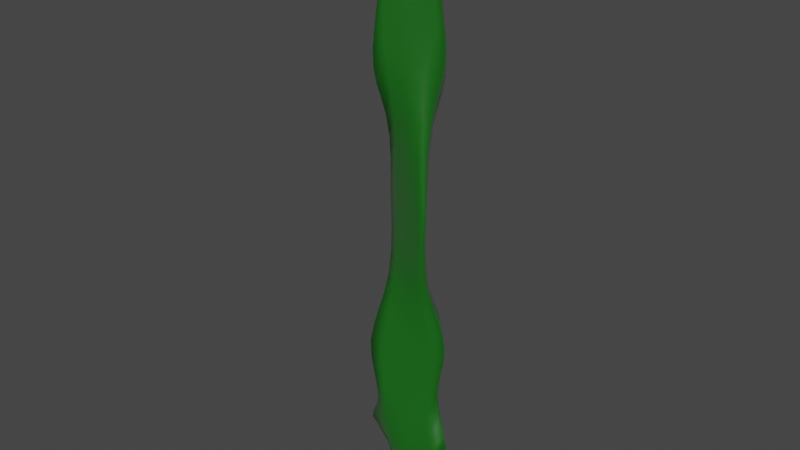 # Source: seaweed_BAKE2.blend  (saved by Blender 3.0.42; exported with 4.5.12 LTS)
import bpy
from mathutils import Matrix  # noqa: F401  (used for matrix-valued properties, if any)

bpy.ops.wm.read_factory_settings(use_empty=True)
scene = bpy.context.scene
scene.name = 'Scene'

# ---- collections
col_collection = bpy.data.collections.new('Collection'); scene.collection.children.link(col_collection)

# ---- materials (node trees are filled in below, after node groups)
mat_seaweed = bpy.data.materials.new('Seaweed')
mat_seaweed.use_transparent_shadow = False

# ---- material node trees
mat_seaweed.use_nodes = True; mat_seaweed.node_tree.nodes.clear()
_N = mat_seaweed.node_tree.nodes; _L = mat_seaweed.node_tree.links
n0 = _N.new('ShaderNodeBsdfPrincipled'); n0.name = 'Principled BSDF'; n0.location = (10, 300)
n0.distribution = 'GGX'
n0.subsurface_method = 'RANDOM_WALK_SKIN'
n0.inputs[0].default_value = (0.0, 0.09463, 0.0001472, 1.0)
n0.inputs[3].default_value = 1.45
n0.inputs[27].default_value = (0.0, 0.0, 0.0, 1.0)
n0.inputs[28].default_value = 1.0
n1 = _N.new('ShaderNodeOutputMaterial'); n1.name = 'Material Output'; n1.location = (300, 300)
_L.new(n0.outputs[0], n1.inputs[0])
n1.is_active_output = True

# ---- world
world_world = bpy.data.worlds.new('World'); scene.world = world_world
world_world.use_nodes = True; world_world.node_tree.nodes.clear()
_N = world_world.node_tree.nodes; _L = world_world.node_tree.links
n0 = _N.new('ShaderNodeOutputWorld'); n0.name = 'World Output'; n0.location = (462, 300)
n1 = _N.new('ShaderNodeBackground'); n1.name = 'Background'; n1.location = (10, 300)
n1.inputs[0].default_value = (0.05088, 0.05088, 0.05088, 1.0)
n1.inputs[1].default_value = 4.0
n2 = _N.new('ShaderNodeMixShader'); n2.name = 'Mix Shader'; n2.location = (242, 260)
n3 = _N.new('ShaderNodeBackground'); n3.name = 'Background.001'; n3.location = (10, 183)
n3.inputs[0].default_value = (0.05088, 0.05088, 0.05088, 1.0)
n4 = _N.new('ShaderNodeLightPath'); n4.name = 'Light Path'; n4.location = (13, 63)
_L.new(n1.outputs[0], n2.inputs[1])
_L.new(n2.outputs[0], n0.inputs[0])
_L.new(n3.outputs[0], n2.inputs[2])
_L.new(n4.outputs[0], n2.inputs[0])
n0.is_active_output = True
world_world.color = (0.05088, 0.05088, 0.05088)
world_world.use_sun_shadow = False
world_world.sun_shadow_jitter_overblur = 0.0

# ---- meshes
me_seaweed = bpy.data.meshes.new('Seaweed')
me_seaweed.from_pydata([(-0.1305, -0.05681, -0.05752), (0.1338, 0.05328, -0.05049), (-0.1599, -0.0713, 0.2574), (0.1599, 0.0734, 0.271), (-0.05026, -0.02802, 2.243), (0.05483, 0.005733, 2.235), (0.1151, -0.01079, 0.5966), (0.1516, -0.06715, 0.966), (0.1136, 0.003965, 1.384), (0.1237, 0.08446, 1.697), (-0.1253, -0.07384, 1.67), (-0.1116, -0.01263, 1.378), (-0.1567, 0.07103, 0.9662), (-0.1118, 0.001223, 0.5932), (-0.1763, -0.01087, -0.2662), (0.2061, 0.007721, -0.2662), (-0.1532, -0.07547, 0.1741), (-0.1384, -0.07316, 0.09417), (-0.1282, -0.06768, 0.01433), (-0.08531, -0.05152, -0.1943), (0.01047, -0.02263, -0.3193), (0.09251, 0.02642, -0.1823), (0.1293, 0.06515, 0.02289), (0.1384, 0.07308, 0.1039), (0.1533, 0.07662, 0.1865), (0.1005, 0.04102, 0.2155), (0.004837, -0.01875, 0.09652), (-0.1016, -0.05379, 0.2), (0.03067, -0.01153, 2.368), (0.004687, -0.01735, 2.395), (-0.0222, -0.02086, 2.363), (0.115, 0.07616, 1.797), (0.1028, 0.05934, 1.931), (0.08406, 0.03412, 2.109), (-0.1172, -0.0263, 0.5034), (-0.1326, -0.04408, 0.4274), (-0.1487, -0.05928, 0.3436), (0.1484, 0.06197, 0.3561), (0.1301, 0.04469, 0.4396), (0.118, 0.02081, 0.5121), (0.1208, -0.03727, 0.6957), (0.1309, -0.05234, 0.7896), (0.1433, -0.06279, 0.8777), (0.1439, -0.06013, 1.054), (0.1319, -0.04683, 1.149), (0.1218, -0.02788, 1.265), (0.108, 0.03988, 1.464), (0.1145, 0.06576, 1.535), (0.1222, 0.08072, 1.611), (-0.08394, -0.04672, 2.099), (-0.1032, -0.05957, 1.916), (-0.1179, -0.06801, 1.771), (-0.1241, -0.07116, 1.585), (-0.1161, -0.06153, 1.517), (-0.1105, -0.0437, 1.459), (-0.1209, 0.02241, 1.266), (-0.1377, 0.04903, 1.157), (-0.1503, 0.06446, 1.056), (-0.1507, 0.06764, 0.8785), (-0.1381, 0.05557, 0.7889), (-0.1226, 0.0323, 0.6911), (0.07918, -0.01708, 0.5697), (0.004837, -0.01778, 0.5553), (-0.07221, -0.009202, 0.5678), (0.1008, -0.05271, 0.9877), (0.004837, -0.01778, 1.02), (-0.1061, 0.04088, 0.993), (0.07358, -0.006774, 1.454), (0.004237, -0.01608, 1.487), (-0.06774, -0.01728, 1.45), (0.08307, 0.05241, 1.823), (0.002436, -0.01098, 1.96), (-0.08315, -0.05807, 1.808), (-0.1096, -0.009956, -0.3421), (0.03724, -0.0236, -0.6399), (0.1396, -0.001227, -0.3435), (-0.1536, -0.04276, -0.1201), (-0.185, -0.03066, -0.1793), (-0.1995, -0.01967, -0.2287), (0.2238, 0.01654, -0.2286), (0.2028, 0.02764, -0.1789), (0.1646, 0.04005, -0.1186), (-0.08473, -0.05861, -0.1072), (0.007214, -0.02175, -0.223), (0.08798, 0.03502, -0.09282), (-0.09093, -0.06011, -0.002314), (0.005541, -0.02069, -0.1208), (0.0917, 0.04089, 0.0141), (-0.09837, -0.05783, 0.1034), (0.004925, -0.01963, -0.01386), (0.09718, 0.043, 0.1202), (-0.07861, -0.0548, 1.932), (0.00264, -0.01156, 2.075), (0.07768, 0.04569, 1.935), (-0.0676, -0.04731, 2.08), (0.003161, -0.01303, 2.186), (0.06964, 0.03121, 2.084), (-0.04626, -0.03582, 2.231), (0.003877, -0.01506, 2.292), (0.05049, 0.01104, 2.238), (-0.0957, -0.04885, 0.2853), (0.004837, -0.01819, 0.2092), (0.09711, 0.03424, 0.298), (-0.08593, -0.04103, 0.3692), (0.004837, -0.0179, 0.3237), (0.08687, 0.02185, 0.3779), (-0.07789, -0.02788, 0.462), (0.004837, -0.01779, 0.4392), (0.08277, 0.003786, 0.4668), (-0.07569, 0.01113, 0.6802), (0.004837, -0.01778, 0.6714), (0.08319, -0.03515, 0.6806), (-0.08821, 0.02763, 0.7882), (0.004837, -0.01778, 0.7876), (0.09167, -0.0467, 0.7885), (-0.1009, 0.03807, 0.8923), (0.004837, -0.01778, 0.9038), (0.09892, -0.05191, 0.8895), (-0.1011, 0.03574, 1.095), (0.004827, -0.01775, 1.136), (0.09629, -0.05013, 1.092), (-0.08846, 0.02369, 1.204), (0.004762, -0.01756, 1.253), (0.08866, -0.04281, 1.207), (-0.07381, 0.005123, 1.329), (0.004584, -0.01706, 1.37), (0.08047, -0.02843, 1.332), (-0.06688, -0.03718, 1.551), (0.003702, -0.01457, 1.606), (0.0703, 0.01752, 1.555), (-0.07608, -0.05041, 1.634), (0.003111, -0.01289, 1.725), (0.07566, 0.03733, 1.638), (-0.08296, -0.05687, 1.714), (0.002633, -0.01154, 1.843), (0.08182, 0.0493, 1.725), (0.1109, 0.01758, -0.2328), (0.01564, -0.02319, -0.4087), (-0.09751, -0.03885, -0.2426), (0.1236, 0.0104, -0.2596), (0.02221, -0.02348, -0.4911), (-0.1058, -0.02583, -0.2658), (0.1348, 0.004479, -0.2944), (0.02955, -0.02358, -0.5672), (-0.1112, -0.01651, -0.2968), (-0.1261, -0.01259, -0.04443), (0.103, 0.107, -0.05025), (-0.1429, -0.0264, 0.2669), (0.1169, 0.1202, 0.2798), (-0.06426, 0.04694, 2.131), (0.02581, 0.08038, 2.131), (0.08473, 0.05, 0.5715), (0.1239, -0.02705, 0.935), (0.08008, 0.06801, 1.344), (0.09308, 0.1369, 1.629), (-0.1261, -0.03301, 1.618), (-0.1146, 0.04967, 1.336), (-0.1402, 0.1186, 0.9305), (-0.1192, 0.06357, 0.5674), (-0.1573, 0.03485, -0.2219), (0.1526, 0.0536, -0.2219), (-0.1403, -0.03116, 0.1873), (-0.1324, -0.0307, 0.1024), (-0.1249, -0.0247, 0.01712), (-0.09096, 0.01427, -0.1776), (-0.01609, 0.06177, -0.2794), (0.06494, 0.09687, -0.1825), (0.09866, 0.119, 0.02533), (0.1044, 0.1235, 0.1149), (0.1133, 0.1239, 0.2), (0.07244, 0.1073, 0.1984), (-0.02063, 0.06565, 0.1092), (-0.1024, 0.004968, 0.1968), (0.001293, 0.07154, 2.236), (-0.02075, 0.06704, 2.258), (-0.04176, 0.06192, 2.231), (0.08755, 0.1322, 1.733), (0.07482, 0.1228, 1.872), (0.05443, 0.1059, 2.034), (-0.1179, 0.02844, 0.4823), (-0.1273, 0.001989, 0.4154), (-0.1381, -0.01526, 0.3438), (0.1114, 0.1115, 0.3547), (0.1026, 0.1001, 0.4201), (0.08905, 0.08117, 0.4867), (0.09758, 0.01564, 0.6654), (0.1109, -0.01104, 0.7615), (0.1168, -0.02431, 0.8505), (0.1215, -0.02017, 1.024), (0.1107, -0.002765, 1.124), (0.09187, 0.02767, 1.228), (0.08132, 0.104, 1.426), (0.08389, 0.1246, 1.485), (0.08992, 0.1345, 1.55), (-0.08562, 0.01963, 2.003), (-0.1091, -0.006707, 1.858), (-0.1215, -0.02507, 1.725), (-0.1207, -0.02981, 1.539), (-0.118, -0.01493, 1.474), (-0.1114, 0.01217, 1.405), (-0.1216, 0.08384, 1.226), (-0.1296, 0.1035, 1.113), (-0.1361, 0.1138, 1.016), (-0.1374, 0.1164, 0.848), (-0.1296, 0.1089, 0.7628), (-0.1223, 0.09302, 0.6681), (0.04478, 0.05934, 0.5489), (-0.02063, 0.06662, 0.538), (-0.08324, 0.06752, 0.5468), (0.07236, 0.006831, 0.9561), (-0.02063, 0.06662, 0.9723), (-0.1031, 0.1073, 0.9518), (0.04105, 0.07073, 1.39), (-0.02111, 0.06832, 1.409), (-0.07979, 0.05987, 1.386), (0.05361, 0.1223, 1.748), (-0.02256, 0.07342, 1.851), (-0.09092, 0.005811, 1.744), (-0.1155, 0.04503, -0.3547), (0.005478, 0.0608, -0.5791), (0.1112, 0.0552, -0.359), (-0.1418, 0.0021, -0.08971), (-0.1625, 0.01503, -0.1406), (-0.1741, 0.02602, -0.1868), (0.1669, 0.06223, -0.1867), (0.15, 0.07338, -0.1402), (0.124, 0.08843, -0.0927), (-0.08855, 0.006708, -0.0903), (-0.01871, 0.06265, -0.1894), (0.05941, 0.1054, -0.09435), (-0.09374, 0.002215, 0.00691), (-0.02006, 0.06371, -0.09387), (0.06319, 0.1095, 0.006203), (-0.1006, 0.001466, 0.1032), (-0.02056, 0.06477, 0.006055), (0.06958, 0.1098, 0.1063), (-0.08617, 0.01242, 1.85), (-0.0224, 0.07284, 1.959), (0.04895, 0.1178, 1.862), (-0.07542, 0.02595, 1.976), (-0.02198, 0.07136, 2.062), (0.0371, 0.1071, 1.993), (-0.05919, 0.04343, 2.114), (-0.0214, 0.06934, 2.161), (0.021, 0.09127, 2.124), (-0.09699, 0.01321, 0.2787), (-0.02063, 0.06621, 0.2146), (0.06686, 0.1025, 0.2804), (-0.0922, 0.02695, 0.3582), (-0.02063, 0.0665, 0.3215), (0.05853, 0.0936, 0.3612), (-0.08715, 0.04598, 0.4464), (-0.02063, 0.0666, 0.4295), (0.05019, 0.07907, 0.4494), (-0.0864, 0.08655, 0.6538), (-0.02063, 0.06662, 0.6465), (0.04819, 0.03827, 0.6551), (-0.09375, 0.09948, 0.7582), (-0.02063, 0.06662, 0.7551), (0.05927, 0.02107, 0.758), (-0.1006, 0.106, 0.8565), (-0.02063, 0.06662, 0.8637), (0.06909, 0.009918, 0.8583), (-0.09971, 0.1042, 1.051), (-0.02063, 0.06665, 1.081), (0.0696, 0.01252, 1.053), (-0.09314, 0.09584, 1.159), (-0.02069, 0.06683, 1.19), (0.05892, 0.02556, 1.158), (-0.08574, 0.08085, 1.274), (-0.02083, 0.06734, 1.299), (0.04756, 0.04586, 1.275), (-0.07749, 0.03739, 1.48), (-0.02154, 0.06983, 1.52), (0.04086, 0.09406, 1.489), (-0.08081, 0.01934, 1.558), (-0.02202, 0.0715, 1.631), (0.04372, 0.1109, 1.574), (-0.08675, 0.008432, 1.647), (-0.0224, 0.07286, 1.742), (0.05122, 0.12, 1.656), (0.07924, 0.08446, -0.2411), (-0.01193, 0.06121, -0.363), (-0.09851, 0.02326, -0.2356), (0.09738, 0.07189, -0.2758), (-0.006629, 0.06092, -0.44), (-0.1125, 0.03155, -0.2707), (0.1046, 0.06233, -0.3118), (-0.0007169, 0.06081, -0.5111), (-0.1157, 0.03856, -0.3073)], [], [(82, 83, 86, 85), (83, 84, 87, 86), (85, 86, 89, 88), (86, 87, 90, 89), (0, 19, 82, 18), (19, 20, 83, 82), (20, 21, 84, 83), (21, 1, 22, 84), (84, 22, 23, 87), (87, 23, 24, 90), (90, 24, 3, 25), (89, 90, 25, 26), (88, 89, 26, 27), (16, 88, 27, 2), (17, 85, 88, 16), (18, 82, 85, 17), (91, 92, 95, 94), (92, 93, 96, 95), (94, 95, 98, 97), (95, 96, 99, 98), (10, 72, 91, 51), (72, 71, 92, 91), (71, 70, 93, 92), (70, 9, 31, 93), (93, 31, 32, 96), (96, 32, 33, 99), (99, 33, 5, 28), (98, 99, 28, 29), (97, 98, 29, 30), (49, 97, 30, 4), (50, 94, 97, 49), (51, 91, 94, 50), (100, 101, 104, 103), (101, 102, 105, 104), (103, 104, 107, 106), (104, 105, 108, 107), (2, 27, 100, 36), (27, 26, 101, 100), (26, 25, 102, 101), (25, 3, 37, 102), (102, 37, 38, 105), (105, 38, 39, 108), (108, 39, 6, 61), (107, 108, 61, 62), (106, 107, 62, 63), (34, 106, 63, 13), (35, 103, 106, 34), (36, 100, 103, 35), (109, 110, 113, 112), (110, 111, 114, 113), (112, 113, 116, 115), (113, 114, 117, 116), (13, 63, 109, 60), (63, 62, 110, 109), (62, 61, 111, 110), (61, 6, 40, 111), (111, 40, 41, 114), (114, 41, 42, 117), (117, 42, 7, 64), (116, 117, 64, 65), (115, 116, 65, 66), (58, 115, 66, 12), (59, 112, 115, 58), (60, 109, 112, 59), (118, 119, 122, 121), (119, 120, 123, 122), (121, 122, 125, 124), (122, 123, 126, 125), (12, 66, 118, 57), (66, 65, 119, 118), (65, 64, 120, 119), (64, 7, 43, 120), (120, 43, 44, 123), (123, 44, 45, 126), (126, 45, 8, 67), (125, 126, 67, 68), (124, 125, 68, 69), (55, 124, 69, 11), (56, 121, 124, 55), (57, 118, 121, 56), (127, 128, 131, 130), (128, 129, 132, 131), (130, 131, 134, 133), (131, 132, 135, 134), (11, 69, 127, 54), (69, 68, 128, 127), (68, 67, 129, 128), (67, 8, 46, 129), (129, 46, 47, 132), (132, 47, 48, 135), (135, 48, 9, 70), (134, 135, 70, 71), (133, 134, 71, 72), (52, 133, 72, 10), (53, 130, 133, 52), (54, 127, 130, 53), (136, 137, 140, 139), (137, 138, 141, 140), (139, 140, 143, 142), (140, 141, 144, 143), (1, 21, 136, 81), (21, 20, 137, 136), (20, 19, 138, 137), (19, 0, 76, 138), (138, 76, 77, 141), (141, 77, 78, 144), (144, 78, 14, 73), (143, 144, 73, 74), (142, 143, 74, 75), (79, 142, 75, 15), (80, 139, 142, 79), (81, 136, 139, 80), (227, 230, 231, 228), (228, 231, 232, 229), (230, 233, 234, 231), (231, 234, 235, 232), (145, 163, 227, 164), (164, 227, 228, 165), (165, 228, 229, 166), (166, 229, 167, 146), (229, 232, 168, 167), (232, 235, 169, 168), (235, 170, 148, 169), (234, 171, 170, 235), (233, 172, 171, 234), (161, 147, 172, 233), (162, 161, 233, 230), (163, 162, 230, 227), (236, 239, 240, 237), (237, 240, 241, 238), (239, 242, 243, 240), (240, 243, 244, 241), (155, 196, 236, 217), (217, 236, 237, 216), (216, 237, 238, 215), (215, 238, 176, 154), (238, 241, 177, 176), (241, 244, 178, 177), (244, 173, 150, 178), (243, 174, 173, 244), (242, 175, 174, 243), (194, 149, 175, 242), (195, 194, 242, 239), (196, 195, 239, 236), (245, 248, 249, 246), (246, 249, 250, 247), (248, 251, 252, 249), (249, 252, 253, 250), (147, 181, 245, 172), (172, 245, 246, 171), (171, 246, 247, 170), (170, 247, 182, 148), (247, 250, 183, 182), (250, 253, 184, 183), (253, 206, 151, 184), (252, 207, 206, 253), (251, 208, 207, 252), (179, 158, 208, 251), (180, 179, 251, 248), (181, 180, 248, 245), (254, 257, 258, 255), (255, 258, 259, 256), (257, 260, 261, 258), (258, 261, 262, 259), (158, 205, 254, 208), (208, 254, 255, 207), (207, 255, 256, 206), (206, 256, 185, 151), (256, 259, 186, 185), (259, 262, 187, 186), (262, 209, 152, 187), (261, 210, 209, 262), (260, 211, 210, 261), (203, 157, 211, 260), (204, 203, 260, 257), (205, 204, 257, 254), (263, 266, 267, 264), (264, 267, 268, 265), (266, 269, 270, 267), (267, 270, 271, 268), (157, 202, 263, 211), (211, 263, 264, 210), (210, 264, 265, 209), (209, 265, 188, 152), (265, 268, 189, 188), (268, 271, 190, 189), (271, 212, 153, 190), (270, 213, 212, 271), (269, 214, 213, 270), (200, 156, 214, 269), (201, 200, 269, 266), (202, 201, 266, 263), (272, 275, 276, 273), (273, 276, 277, 274), (275, 278, 279, 276), (276, 279, 280, 277), (156, 199, 272, 214), (214, 272, 273, 213), (213, 273, 274, 212), (212, 274, 191, 153), (274, 277, 192, 191), (277, 280, 193, 192), (280, 215, 154, 193), (279, 216, 215, 280), (278, 217, 216, 279), (197, 155, 217, 278), (198, 197, 278, 275), (199, 198, 275, 272), (281, 284, 285, 282), (282, 285, 286, 283), (284, 287, 288, 285), (285, 288, 289, 286), (146, 226, 281, 166), (166, 281, 282, 165), (165, 282, 283, 164), (164, 283, 221, 145), (283, 286, 222, 221), (286, 289, 223, 222), (289, 218, 159, 223), (288, 219, 218, 289), (287, 220, 219, 288), (224, 160, 220, 287), (225, 224, 287, 284), (226, 225, 284, 281), (17, 162, 163, 18), (76, 221, 222, 77), (57, 202, 157, 12), (37, 182, 183, 38), (18, 163, 145, 0), (77, 222, 223, 78), (12, 157, 203, 58), (38, 183, 184, 39), (78, 223, 159, 14), (58, 203, 204, 59), (39, 184, 151, 6), (15, 160, 224, 79), (59, 204, 205, 60), (6, 151, 185, 40), (79, 224, 225, 80), (60, 205, 158, 13), (40, 185, 186, 41), (80, 225, 226, 81), (41, 186, 187, 42), (1, 146, 167, 22), (81, 226, 146, 1), (42, 187, 152, 7), (22, 167, 168, 23), (7, 152, 188, 43), (23, 168, 169, 24), (43, 188, 189, 44), (24, 169, 148, 3), (44, 189, 190, 45), (45, 190, 153, 8), (8, 153, 191, 46), (46, 191, 192, 47), (47, 192, 193, 48), (5, 150, 173, 28), (48, 193, 154, 9), (28, 173, 174, 29), (4, 149, 194, 49), (29, 174, 175, 30), (49, 194, 195, 50), (30, 175, 149, 4), (50, 195, 196, 51), (9, 154, 176, 31), (51, 196, 155, 10), (31, 176, 177, 32), (10, 155, 197, 52), (32, 177, 178, 33), (52, 197, 198, 53), (33, 178, 150, 5), (14, 159, 218, 73), (53, 198, 199, 54), (13, 158, 179, 34), (73, 218, 219, 74), (54, 199, 156, 11), (34, 179, 180, 35), (74, 219, 220, 75), (11, 156, 200, 55), (35, 180, 181, 36), (2, 147, 161, 16), (75, 220, 160, 15), (55, 200, 201, 56), (36, 181, 147, 2), (16, 161, 162, 17), (0, 145, 221, 76), (56, 201, 202, 57), (3, 148, 182, 37)])
me_seaweed.polygons.foreach_set('use_smooth', [True] * 288)
_uv = me_seaweed.uv_layers.new(name='UVMap')
_uv.uv.foreach_set('vector', [0.25, 0.2849, 0.5, 0.2986, 0.5, 0.5, 0.25, 0.5, 0.5, 0.2986, 0.75, 0.2849, 0.75, 0.5, 0.5, 0.5, 0.25, 0.5, 0.5, 0.5, 0.5, 0.7014, 0.25, 0.7151, 0.5, 0.5, 0.75, 0.5, 0.75, 0.7151, 0.5, 0.7014, 0.0, 0.0, 0.25, 0.1146, 0.25, 0.2849, 0.0, 0.25, 0.25, 0.1146, 0.5, 0.1389, 0.5, 0.2986, 0.25, 0.2849, 0.5, 0.1389, 0.75, 0.1146, 0.75, 0.2849, 0.5, 0.2986, 0.75, 0.1146, 1.0, 0.0, 1.0, 0.25, 0.75, 0.2849, 0.75, 0.2849, 1.0, 0.25, 1.0, 0.5, 0.75, 0.5, 0.75, 0.5, 1.0, 0.5, 1.0, 0.75, 0.75, 0.7151, 0.75, 0.7151, 1.0, 0.75, 1.0, 1.0, 0.75, 0.8854, 0.5, 0.7014, 0.75, 0.7151, 0.75, 0.8854, 0.5, 0.8611, 0.25, 0.7151, 0.5, 0.7014, 0.5, 0.8611, 0.25, 0.8854, 0.0, 0.75, 0.25, 0.7151, 0.25, 0.8854, 0.0, 1.0, 0.0, 0.5, 0.25, 0.5, 0.25, 0.7151, 0.0, 0.75, 0.0, 0.25, 0.25, 0.2849, 0.25, 0.5, 0.0, 0.5, 0.25, 1.0, 0.5, 1.0, 0.5, 1.0, 0.25, 1.0, 0.5, 1.0, 0.75, 1.0, 0.75, 1.0, 0.5, 1.0, 0.25, 1.0, 0.5, 1.0, 0.5, 1.0, 0.25, 1.0, 0.5, 1.0, 0.75, 1.0, 0.75, 1.0, 0.5, 1.0, 0.0, 1.0, 0.25, 1.0, 0.25, 1.0, 0.0, 1.0, 0.25, 1.0, 0.5, 1.0, 0.5, 1.0, 0.25, 1.0, 0.5, 1.0, 0.75, 1.0, 0.75, 1.0, 0.5, 1.0, 0.75, 1.0, 1.0, 1.0, 1.0, 1.0, 0.75, 1.0, 0.75, 1.0, 1.0, 1.0, 1.0, 1.0, 0.75, 1.0, 0.75, 1.0, 1.0, 1.0, 1.0, 1.0, 0.75, 1.0, 0.75, 1.0, 1.0, 1.0, 1.0, 1.0, 0.75, 1.0, 0.5, 1.0, 0.75, 1.0, 0.75, 1.0, 0.5, 1.0, 0.25, 1.0, 0.5, 1.0, 0.5, 1.0, 0.25, 1.0, 0.0, 1.0, 0.25, 1.0, 0.25, 1.0, 0.0, 1.0, 0.0, 1.0, 0.25, 1.0, 0.25, 1.0, 0.0, 1.0, 0.0, 1.0, 0.25, 1.0, 0.25, 1.0, 0.0, 1.0, 0.25, 0.9639, 0.5, 0.9497, 0.5, 0.9861, 0.25, 0.9905, 0.5, 0.9497, 0.75, 0.9639, 0.75, 0.9905, 0.5, 0.9861, 0.25, 0.9905, 0.5, 0.9861, 0.5, 0.9983, 0.25, 0.9988, 0.5, 0.9861, 0.75, 0.9905, 0.75, 0.9988, 0.5, 0.9983, 0.0, 1.0, 0.25, 0.8854, 0.25, 0.9639, 0.0, 1.0, 0.25, 0.8854, 0.5, 0.8611, 0.5, 0.9497, 0.25, 0.9639, 0.5, 0.8611, 0.75, 0.8854, 0.75, 0.9639, 0.5, 0.9497, 0.75, 0.8854, 1.0, 1.0, 1.0, 1.0, 0.75, 0.9639, 0.75, 0.9639, 1.0, 1.0, 1.0, 1.0, 0.75, 0.9905, 0.75, 0.9905, 1.0, 1.0, 1.0, 1.0, 0.75, 0.9988, 0.75, 0.9988, 1.0, 1.0, 1.0, 1.0, 0.75, 1.0, 0.5, 0.9983, 0.75, 0.9988, 0.75, 1.0, 0.5, 1.0, 0.25, 0.9988, 0.5, 0.9983, 0.5, 1.0, 0.25, 1.0, 0.0, 1.0, 0.25, 0.9988, 0.25, 1.0, 0.0, 1.0, 0.0, 1.0, 0.25, 0.9905, 0.25, 0.9988, 0.0, 1.0, 0.0, 1.0, 0.25, 0.9639, 0.25, 0.9905, 0.0, 1.0, 0.25, 1.0, 0.5, 1.0, 0.5, 1.0, 0.25, 1.0, 0.5, 1.0, 0.75, 1.0, 0.75, 1.0, 0.5, 1.0, 0.25, 1.0, 0.5, 1.0, 0.5, 1.0, 0.25, 1.0, 0.5, 1.0, 0.75, 1.0, 0.75, 1.0, 0.5, 1.0, 0.0, 1.0, 0.25, 1.0, 0.25, 1.0, 0.0, 1.0, 0.25, 1.0, 0.5, 1.0, 0.5, 1.0, 0.25, 1.0, 0.5, 1.0, 0.75, 1.0, 0.75, 1.0, 0.5, 1.0, 0.75, 1.0, 1.0, 1.0, 1.0, 1.0, 0.75, 1.0, 0.75, 1.0, 1.0, 1.0, 1.0, 1.0, 0.75, 1.0, 0.75, 1.0, 1.0, 1.0, 1.0, 1.0, 0.75, 1.0, 0.75, 1.0, 1.0, 1.0, 1.0, 1.0, 0.75, 1.0, 0.5, 1.0, 0.75, 1.0, 0.75, 1.0, 0.5, 1.0, 0.25, 1.0, 0.5, 1.0, 0.5, 1.0, 0.25, 1.0, 0.0, 1.0, 0.25, 1.0, 0.25, 1.0, 0.0, 1.0, 0.0, 1.0, 0.25, 1.0, 0.25, 1.0, 0.0, 1.0, 0.0, 1.0, 0.25, 1.0, 0.25, 1.0, 0.0, 1.0, 0.25, 1.0, 0.5, 1.0, 0.5, 1.0, 0.25, 1.0, 0.5, 1.0, 0.75, 1.0, 0.75, 1.0, 0.5, 1.0, 0.25, 1.0, 0.5, 1.0, 0.5, 1.0, 0.25, 1.0, 0.5, 1.0, 0.75, 1.0, 0.75, 1.0, 0.5, 1.0, 0.0, 1.0, 0.25, 1.0, 0.25, 1.0, 0.0, 1.0, 0.25, 1.0, 0.5, 1.0, 0.5, 1.0, 0.25, 1.0, 0.5, 1.0, 0.75, 1.0, 0.75, 1.0, 0.5, 1.0, 0.75, 1.0, 1.0, 1.0, 1.0, 1.0, 0.75, 1.0, 0.75, 1.0, 1.0, 1.0, 1.0, 1.0, 0.75, 1.0, 0.75, 1.0, 1.0, 1.0, 1.0, 1.0, 0.75, 1.0, 0.75, 1.0, 1.0, 1.0, 1.0, 1.0, 0.75, 1.0, 0.5, 1.0, 0.75, 1.0, 0.75, 1.0, 0.5, 1.0, 0.25, 1.0, 0.5, 1.0, 0.5, 1.0, 0.25, 1.0, 0.0, 1.0, 0.25, 1.0, 0.25, 1.0, 0.0, 1.0, 0.0, 1.0, 0.25, 1.0, 0.25, 1.0, 0.0, 1.0, 0.0, 1.0, 0.25, 1.0, 0.25, 1.0, 0.0, 1.0, 0.25, 1.0, 0.5, 1.0, 0.5, 1.0, 0.25, 1.0, 0.5, 1.0, 0.75, 1.0, 0.75, 1.0, 0.5, 1.0, 0.25, 1.0, 0.5, 1.0, 0.5, 1.0, 0.25, 1.0, 0.5, 1.0, 0.75, 1.0, 0.75, 1.0, 0.5, 1.0, 0.0, 1.0, 0.25, 1.0, 0.25, 1.0, 0.0, 1.0, 0.25, 1.0, 0.5, 1.0, 0.5, 1.0, 0.25, 1.0, 0.5, 1.0, 0.75, 1.0, 0.75, 1.0, 0.5, 1.0, 0.75, 1.0, 1.0, 1.0, 1.0, 1.0, 0.75, 1.0, 0.75, 1.0, 1.0, 1.0, 1.0, 1.0, 0.75, 1.0, 0.75, 1.0, 1.0, 1.0, 1.0, 1.0, 0.75, 1.0, 0.75, 1.0, 1.0, 1.0, 1.0, 1.0, 0.75, 1.0, 0.5, 1.0, 0.75, 1.0, 0.75, 1.0, 0.5, 1.0, 0.25, 1.0, 0.5, 1.0, 0.5, 1.0, 0.25, 1.0, 0.0, 1.0, 0.25, 1.0, 0.25, 1.0, 0.0, 1.0, 0.0, 1.0, 0.25, 1.0, 0.25, 1.0, 0.0, 1.0, 0.0, 1.0, 0.25, 1.0, 0.25, 1.0, 0.0, 1.0, 0.75, 0.03613, 0.5, 0.05035, 0.5, 0.01389, 0.75, 0.009549, 0.5, 0.05035, 0.25, 0.03613, 0.25, 0.009549, 0.5, 0.01389, 0.75, 0.009549, 0.5, 0.01389, 0.5, 0.001736, 0.75, 0.001194, 0.5, 0.01389, 0.25, 0.009549, 0.25, 0.001194, 0.5, 0.001736, 1.0, 0.0, 0.75, 0.1146, 0.75, 0.03613, 1.0, 0.0, 0.75, 0.1146, 0.5, 0.1389, 0.5, 0.05035, 0.75, 0.03613, 0.5, 0.1389, 0.25, 0.1146, 0.25, 0.03613, 0.5, 0.05035, 0.25, 0.1146, 0.0, 0.0, 0.0, 0.0, 0.25, 0.03613, 0.25, 0.03613, 0.0, 0.0, 0.0, 0.0, 0.25, 0.009549, 0.25, 0.009549, 0.0, 0.0, 0.0, 0.0, 0.25, 0.001194, 0.25, 0.001194, 0.0, 0.0, 0.0, 0.0, 0.25, 0.0, 0.5, 0.001736, 0.25, 0.001194, 0.25, 0.0, 0.5, 0.0, 0.75, 0.001194, 0.5, 0.001736, 0.5, 0.0, 0.75, 0.0, 1.0, 0.0, 0.75, 0.001194, 0.75, 0.0, 1.0, 0.0, 1.0, 0.0, 0.75, 0.009549, 0.75, 0.001194, 1.0, 0.0, 1.0, 0.0, 0.75, 0.03613, 0.75, 0.009549, 1.0, 0.0, 0.25, 0.2849, 0.25, 0.5, 0.5, 0.5, 0.5, 0.2986, 0.5, 0.2986, 0.5, 0.5, 0.75, 0.5, 0.75, 0.2849, 0.25, 0.5, 0.25, 0.7151, 0.5, 0.7014, 0.5, 0.5, 0.5, 0.5, 0.5, 0.7014, 0.75, 0.7151, 0.75, 0.5, 0.0, 0.0, 0.0, 0.25, 0.25, 0.2849, 0.25, 0.1146, 0.25, 0.1146, 0.25, 0.2849, 0.5, 0.2986, 0.5, 0.1389, 0.5, 0.1389, 0.5, 0.2986, 0.75, 0.2849, 0.75, 0.1146, 0.75, 0.1146, 0.75, 0.2849, 1.0, 0.25, 1.0, 0.0, 0.75, 0.2849, 0.75, 0.5, 1.0, 0.5, 1.0, 0.25, 0.75, 0.5, 0.75, 0.7151, 1.0, 0.75, 1.0, 0.5, 0.75, 0.7151, 0.75, 0.8854, 1.0, 1.0, 1.0, 0.75, 0.5, 0.7014, 0.5, 0.8611, 0.75, 0.8854, 0.75, 0.7151, 0.25, 0.7151, 0.25, 0.8854, 0.5, 0.8611, 0.5, 0.7014, 0.0, 0.75, 0.0, 1.0, 0.25, 0.8854, 0.25, 0.7151, 0.0, 0.5, 0.0, 0.75, 0.25, 0.7151, 0.25, 0.5, 0.0, 0.25, 0.0, 0.5, 0.25, 0.5, 0.25, 0.2849, 0.25, 1.0, 0.25, 1.0, 0.5, 1.0, 0.5, 1.0, 0.5, 1.0, 0.5, 1.0, 0.75, 1.0, 0.75, 1.0, 0.25, 1.0, 0.25, 1.0, 0.5, 1.0, 0.5, 1.0, 0.5, 1.0, 0.5, 1.0, 0.75, 1.0, 0.75, 1.0, 0.0, 1.0, 0.0, 1.0, 0.25, 1.0, 0.25, 1.0, 0.25, 1.0, 0.25, 1.0, 0.5, 1.0, 0.5, 1.0, 0.5, 1.0, 0.5, 1.0, 0.75, 1.0, 0.75, 1.0, 0.75, 1.0, 0.75, 1.0, 1.0, 1.0, 1.0, 1.0, 0.75, 1.0, 0.75, 1.0, 1.0, 1.0, 1.0, 1.0, 0.75, 1.0, 0.75, 1.0, 1.0, 1.0, 1.0, 1.0, 0.75, 1.0, 0.75, 1.0, 1.0, 1.0, 1.0, 1.0, 0.5, 1.0, 0.5, 1.0, 0.75, 1.0, 0.75, 1.0, 0.25, 1.0, 0.25, 1.0, 0.5, 1.0, 0.5, 1.0, 0.0, 1.0, 0.0, 1.0, 0.25, 1.0, 0.25, 1.0, 0.0, 1.0, 0.0, 1.0, 0.25, 1.0, 0.25, 1.0, 0.0, 1.0, 0.0, 1.0, 0.25, 1.0, 0.25, 1.0, 0.25, 0.9639, 0.25, 0.9905, 0.5, 0.9861, 0.5, 0.9497, 0.5, 0.9497, 0.5, 0.9861, 0.75, 0.9905, 0.75, 0.9639, 0.25, 0.9905, 0.25, 0.9988, 0.5, 0.9983, 0.5, 0.9861, 0.5, 0.9861, 0.5, 0.9983, 0.75, 0.9988, 0.75, 0.9905, 0.0, 1.0, 0.0, 1.0, 0.25, 0.9639, 0.25, 0.8854, 0.25, 0.8854, 0.25, 0.9639, 0.5, 0.9497, 0.5, 0.8611, 0.5, 0.8611, 0.5, 0.9497, 0.75, 0.9639, 0.75, 0.8854, 0.75, 0.8854, 0.75, 0.9639, 1.0, 1.0, 1.0, 1.0, 0.75, 0.9639, 0.75, 0.9905, 1.0, 1.0, 1.0, 1.0, 0.75, 0.9905, 0.75, 0.9988, 1.0, 1.0, 1.0, 1.0, 0.75, 0.9988, 0.75, 1.0, 1.0, 1.0, 1.0, 1.0, 0.5, 0.9983, 0.5, 1.0, 0.75, 1.0, 0.75, 0.9988, 0.25, 0.9988, 0.25, 1.0, 0.5, 1.0, 0.5, 0.9983, 0.0, 1.0, 0.0, 1.0, 0.25, 1.0, 0.25, 0.9988, 0.0, 1.0, 0.0, 1.0, 0.25, 0.9988, 0.25, 0.9905, 0.0, 1.0, 0.0, 1.0, 0.25, 0.9905, 0.25, 0.9639, 0.25, 1.0, 0.25, 1.0, 0.5, 1.0, 0.5, 1.0, 0.5, 1.0, 0.5, 1.0, 0.75, 1.0, 0.75, 1.0, 0.25, 1.0, 0.25, 1.0, 0.5, 1.0, 0.5, 1.0, 0.5, 1.0, 0.5, 1.0, 0.75, 1.0, 0.75, 1.0, 0.0, 1.0, 0.0, 1.0, 0.25, 1.0, 0.25, 1.0, 0.25, 1.0, 0.25, 1.0, 0.5, 1.0, 0.5, 1.0, 0.5, 1.0, 0.5, 1.0, 0.75, 1.0, 0.75, 1.0, 0.75, 1.0, 0.75, 1.0, 1.0, 1.0, 1.0, 1.0, 0.75, 1.0, 0.75, 1.0, 1.0, 1.0, 1.0, 1.0, 0.75, 1.0, 0.75, 1.0, 1.0, 1.0, 1.0, 1.0, 0.75, 1.0, 0.75, 1.0, 1.0, 1.0, 1.0, 1.0, 0.5, 1.0, 0.5, 1.0, 0.75, 1.0, 0.75, 1.0, 0.25, 1.0, 0.25, 1.0, 0.5, 1.0, 0.5, 1.0, 0.0, 1.0, 0.0, 1.0, 0.25, 1.0, 0.25, 1.0, 0.0, 1.0, 0.0, 1.0, 0.25, 1.0, 0.25, 1.0, 0.0, 1.0, 0.0, 1.0, 0.25, 1.0, 0.25, 1.0, 0.25, 1.0, 0.25, 1.0, 0.5, 1.0, 0.5, 1.0, 0.5, 1.0, 0.5, 1.0, 0.75, 1.0, 0.75, 1.0, 0.25, 1.0, 0.25, 1.0, 0.5, 1.0, 0.5, 1.0, 0.5, 1.0, 0.5, 1.0, 0.75, 1.0, 0.75, 1.0, 0.0, 1.0, 0.0, 1.0, 0.25, 1.0, 0.25, 1.0, 0.25, 1.0, 0.25, 1.0, 0.5, 1.0, 0.5, 1.0, 0.5, 1.0, 0.5, 1.0, 0.75, 1.0, 0.75, 1.0, 0.75, 1.0, 0.75, 1.0, 1.0, 1.0, 1.0, 1.0, 0.75, 1.0, 0.75, 1.0, 1.0, 1.0, 1.0, 1.0, 0.75, 1.0, 0.75, 1.0, 1.0, 1.0, 1.0, 1.0, 0.75, 1.0, 0.75, 1.0, 1.0, 1.0, 1.0, 1.0, 0.5, 1.0, 0.5, 1.0, 0.75, 1.0, 0.75, 1.0, 0.25, 1.0, 0.25, 1.0, 0.5, 1.0, 0.5, 1.0, 0.0, 1.0, 0.0, 1.0, 0.25, 1.0, 0.25, 1.0, 0.0, 1.0, 0.0, 1.0, 0.25, 1.0, 0.25, 1.0, 0.0, 1.0, 0.0, 1.0, 0.25, 1.0, 0.25, 1.0, 0.25, 1.0, 0.25, 1.0, 0.5, 1.0, 0.5, 1.0, 0.5, 1.0, 0.5, 1.0, 0.75, 1.0, 0.75, 1.0, 0.25, 1.0, 0.25, 1.0, 0.5, 1.0, 0.5, 1.0, 0.5, 1.0, 0.5, 1.0, 0.75, 1.0, 0.75, 1.0, 0.0, 1.0, 0.0, 1.0, 0.25, 1.0, 0.25, 1.0, 0.25, 1.0, 0.25, 1.0, 0.5, 1.0, 0.5, 1.0, 0.5, 1.0, 0.5, 1.0, 0.75, 1.0, 0.75, 1.0, 0.75, 1.0, 0.75, 1.0, 1.0, 1.0, 1.0, 1.0, 0.75, 1.0, 0.75, 1.0, 1.0, 1.0, 1.0, 1.0, 0.75, 1.0, 0.75, 1.0, 1.0, 1.0, 1.0, 1.0, 0.75, 1.0, 0.75, 1.0, 1.0, 1.0, 1.0, 1.0, 0.5, 1.0, 0.5, 1.0, 0.75, 1.0, 0.75, 1.0, 0.25, 1.0, 0.25, 1.0, 0.5, 1.0, 0.5, 1.0, 0.0, 1.0, 0.0, 1.0, 0.25, 1.0, 0.25, 1.0, 0.0, 1.0, 0.0, 1.0, 0.25, 1.0, 0.25, 1.0, 0.0, 1.0, 0.0, 1.0, 0.25, 1.0, 0.25, 1.0, 0.75, 0.03613, 0.75, 0.009549, 0.5, 0.01389, 0.5, 0.05035, 0.5, 0.05035, 0.5, 0.01389, 0.25, 0.009549, 0.25, 0.03613, 0.75, 0.009549, 0.75, 0.001194, 0.5, 0.001736, 0.5, 0.01389, 0.5, 0.01389, 0.5, 0.001736, 0.25, 0.001194, 0.25, 0.009549, 1.0, 0.0, 1.0, 0.0, 0.75, 0.03613, 0.75, 0.1146, 0.75, 0.1146, 0.75, 0.03613, 0.5, 0.05035, 0.5, 0.1389, 0.5, 0.1389, 0.5, 0.05035, 0.25, 0.03613, 0.25, 0.1146, 0.25, 0.1146, 0.25, 0.03613, 0.0, 0.0, 0.0, 0.0, 0.25, 0.03613, 0.25, 0.009549, 0.0, 0.0, 0.0, 0.0, 0.25, 0.009549, 0.25, 0.001194, 0.0, 0.0, 0.0, 0.0, 0.25, 0.001194, 0.25, 0.0, 0.0, 0.0, 0.0, 0.0, 0.5, 0.001736, 0.5, 0.0, 0.25, 0.0, 0.25, 0.001194, 0.75, 0.001194, 0.75, 0.0, 0.5, 0.0, 0.5, 0.001736, 1.0, 0.0, 1.0, 0.0, 0.75, 0.0, 0.75, 0.001194, 1.0, 0.0, 1.0, 0.0, 0.75, 0.001194, 0.75, 0.009549, 1.0, 0.0, 1.0, 0.0, 0.75, 0.009549, 0.75, 0.03613, 0.0, 0.5, 0.0, 0.5, 0.0, 0.25, 0.0, 0.25, 0.0, 0.0, 0.0, 0.0, 0.0, 0.0, 0.0, 0.0, 0.0, 1.0, 0.0, 1.0, 0.0, 1.0, 0.0, 1.0, 1.0, 1.0, 1.0, 1.0, 1.0, 1.0, 1.0, 1.0, 0.0, 0.25, 0.0, 0.25, 0.0, 0.0, 0.0, 0.0, 0.0, 0.0, 0.0, 0.0, 0.0, 0.0, 0.0, 0.0, 0.0, 1.0, 0.0, 1.0, 0.0, 1.0, 0.0, 1.0, 1.0, 1.0, 1.0, 1.0, 1.0, 1.0, 1.0, 1.0, 0.0, 0.0, 0.0, 0.0, 0.0, 0.0, 0.0, 0.0, 0.0, 1.0, 0.0, 1.0, 0.0, 1.0, 0.0, 1.0, 1.0, 1.0, 1.0, 1.0, 1.0, 1.0, 1.0, 1.0, 1.0, 0.0, 1.0, 0.0, 1.0, 0.0, 1.0, 0.0, 0.0, 1.0, 0.0, 1.0, 0.0, 1.0, 0.0, 1.0, 1.0, 1.0, 1.0, 1.0, 1.0, 1.0, 1.0, 1.0, 1.0, 0.0, 1.0, 0.0, 1.0, 0.0, 1.0, 0.0, 0.0, 1.0, 0.0, 1.0, 0.0, 1.0, 0.0, 1.0, 1.0, 1.0, 1.0, 1.0, 1.0, 1.0, 1.0, 1.0, 1.0, 0.0, 1.0, 0.0, 1.0, 0.0, 1.0, 0.0, 1.0, 1.0, 1.0, 1.0, 1.0, 1.0, 1.0, 1.0, 1.0, 0.0, 1.0, 0.0, 1.0, 0.25, 1.0, 0.25, 1.0, 0.0, 1.0, 0.0, 1.0, 0.0, 1.0, 0.0, 1.0, 1.0, 1.0, 1.0, 1.0, 1.0, 1.0, 1.0, 1.0, 0.25, 1.0, 0.25, 1.0, 0.5, 1.0, 0.5, 1.0, 1.0, 1.0, 1.0, 1.0, 1.0, 1.0, 1.0, 1.0, 0.5, 1.0, 0.5, 1.0, 0.75, 1.0, 0.75, 1.0, 1.0, 1.0, 1.0, 1.0, 1.0, 1.0, 1.0, 1.0, 0.75, 1.0, 0.75, 1.0, 1.0, 1.0, 1.0, 1.0, 1.0, 1.0, 1.0, 1.0, 1.0, 1.0, 1.0, 1.0, 1.0, 1.0, 1.0, 1.0, 1.0, 1.0, 1.0, 1.0, 1.0, 1.0, 1.0, 1.0, 1.0, 1.0, 1.0, 1.0, 1.0, 1.0, 1.0, 1.0, 1.0, 1.0, 1.0, 1.0, 1.0, 1.0, 1.0, 1.0, 1.0, 1.0, 1.0, 1.0, 1.0, 1.0, 1.0, 0.75, 1.0, 0.75, 1.0, 1.0, 1.0, 1.0, 1.0, 1.0, 1.0, 1.0, 1.0, 0.75, 1.0, 0.75, 1.0, 0.5, 1.0, 0.5, 1.0, 0.0, 1.0, 0.0, 1.0, 0.0, 1.0, 0.0, 1.0, 0.5, 1.0, 0.5, 1.0, 0.25, 1.0, 0.25, 1.0, 0.0, 1.0, 0.0, 1.0, 0.0, 1.0, 0.0, 1.0, 0.25, 1.0, 0.25, 1.0, 0.0, 1.0, 0.0, 1.0, 0.0, 1.0, 0.0, 1.0, 0.0, 1.0, 0.0, 1.0, 1.0, 1.0, 1.0, 1.0, 1.0, 1.0, 1.0, 1.0, 0.0, 1.0, 0.0, 1.0, 0.0, 1.0, 0.0, 1.0, 1.0, 1.0, 1.0, 1.0, 1.0, 1.0, 1.0, 1.0, 0.0, 1.0, 0.0, 1.0, 0.0, 1.0, 0.0, 1.0, 1.0, 1.0, 1.0, 1.0, 1.0, 1.0, 1.0, 1.0, 0.0, 1.0, 0.0, 1.0, 0.0, 1.0, 0.0, 1.0, 1.0, 1.0, 1.0, 1.0, 1.0, 1.0, 1.0, 1.0, 0.0, 0.0, 0.0, 0.0, 0.25, 0.0, 0.25, 0.0, 0.0, 1.0, 0.0, 1.0, 0.0, 1.0, 0.0, 1.0, 0.0, 1.0, 0.0, 1.0, 0.0, 1.0, 0.0, 1.0, 0.25, 0.0, 0.25, 0.0, 0.5, 0.0, 0.5, 0.0, 0.0, 1.0, 0.0, 1.0, 0.0, 1.0, 0.0, 1.0, 0.0, 1.0, 0.0, 1.0, 0.0, 1.0, 0.0, 1.0, 0.5, 0.0, 0.5, 0.0, 0.75, 0.0, 0.75, 0.0, 0.0, 1.0, 0.0, 1.0, 0.0, 1.0, 0.0, 1.0, 0.0, 1.0, 0.0, 1.0, 0.0, 1.0, 0.0, 1.0, 0.0, 1.0, 0.0, 1.0, 0.0, 0.75, 0.0, 0.75, 0.75, 0.0, 0.75, 0.0, 1.0, 0.0, 1.0, 0.0, 0.0, 1.0, 0.0, 1.0, 0.0, 1.0, 0.0, 1.0, 0.0, 1.0, 0.0, 1.0, 0.0, 1.0, 0.0, 1.0, 0.0, 0.75, 0.0, 0.75, 0.0, 0.5, 0.0, 0.5, 0.0, 0.0, 0.0, 0.0, 0.0, 0.0, 0.0, 0.0, 0.0, 1.0, 0.0, 1.0, 0.0, 1.0, 0.0, 1.0, 1.0, 1.0, 1.0, 1.0, 1.0, 1.0, 1.0, 1.0])
me_seaweed.materials.append(mat_seaweed)
me_seaweed.use_remesh_fix_poles = True
me_seaweed.use_remesh_preserve_attributes = False
me_seaweed.update()
arm_seaweedarm = bpy.data.armatures.new('SeaweedArm')  # bones are not reproduced

# ---- objects
ob_seaweed = bpy.data.objects.new('Seaweed', me_seaweed)
ob_seaweedarm = bpy.data.objects.new('SeaweedArm', arm_seaweedarm)

# ---- transforms, parenting, visibility, modifiers, constraints
ob_seaweed.parent = ob_seaweedarm
ob_seaweed.location = (0.0, 0.0, 0.169)
_vg = ob_seaweed.vertex_groups.new(name='Weed1')
for _i, _w in zip([0, 1, 2, 3, 6, 13, 14, 15, 16, 17, 18, 19, 20, 21, 22, 23, 24, 25, 26, 27, 34, 35, 36, 37, 38, 39, 61, 62, 63, 73, 74, 75, 76, 77, 78, 79, 80, 81, 82, 83, 84, 85, 86, 87, 88, 89, 90, 100, 101, 102, 103, 104, 105, 106, 107, 108, 136, 137, 138, 139, 140, 141, 142, 143, 144, 145, 146, 147, 148, 151, 158, 159, 160, 161, 162, 163, 164, 165, 166, 167, 168, 169, 170, 171, 172, 179, 180, 181, 182, 183, 184, 206, 207, 208, 218, 219, 220, 221, 222, 223, 224, 225, 226, 227, 228, 229, 230, 231, 232, 233, 234, 235, 245, 246, 247, 248, 249, 250, 251, 252, 253, 281, 282, 283, 284, 285, 286, 287, 288, 289], [0.9081, 0.934, 0.4049, 0.3677, 0.0128, 0.02936, 0.9626, 0.975, 0.5924, 0.7384, 0.8437, 0.9199, 0.9331, 0.9391, 0.8804, 0.7888, 0.6334, 0.3326, 0.3438, 0.374, 0.08668, 0.1612, 0.2659, 0.2125, 0.1175, 0.06236, 0.01102, 0.01252, 0.01873, 0.9709, 0.9773, 0.977, 0.9402, 0.9536, 0.9589, 0.974, 0.9711, 0.9613, 0.867, 0.8883, 0.897, 0.7765, 0.8082, 0.8197, 0.6271, 0.6565, 0.6679, 0.2224, 0.188, 0.1789, 0.1284, 0.1063, 0.1012, 0.06977, 0.05968, 0.05731, 0.9616, 0.9578, 0.9481, 0.9723, 0.9704, 0.962, 0.9765, 0.9761, 0.9685, 0.9081, 0.934, 0.4049, 0.3677, 0.0128, 0.02936, 0.9626, 0.975, 0.5924, 0.7384, 0.8437, 0.9199, 0.9331, 0.9391, 0.8804, 0.7888, 0.6334, 0.3326, 0.3438, 0.374, 0.08668, 0.1612, 0.2659, 0.2125, 0.1175, 0.06236, 0.01102, 0.01252, 0.01873, 0.9709, 0.9773, 0.977, 0.9402, 0.9536, 0.9589, 0.974, 0.9711, 0.9613, 0.867, 0.8883, 0.897, 0.7765, 0.8082, 0.8197, 0.6271, 0.6565, 0.6679, 0.2224, 0.188, 0.1789, 0.1284, 0.1063, 0.1012, 0.06977, 0.05968, 0.05731, 0.9616, 0.9578, 0.9481, 0.9723, 0.9704, 0.962, 0.9765, 0.9761, 0.9685]): _vg.add([_i], _w, 'REPLACE')
_vg = ob_seaweed.vertex_groups.new(name='Weed2')
for _i, _w in zip([0, 1, 2, 3, 6, 7, 13, 14, 16, 17, 18, 19, 20, 21, 22, 23, 24, 25, 26, 27, 34, 35, 36, 37, 38, 39, 40, 41, 42, 58, 59, 60, 61, 62, 63, 64, 73, 76, 77, 78, 80, 81, 82, 83, 84, 85, 86, 87, 88, 89, 90, 100, 101, 102, 103, 104, 105, 106, 107, 108, 109, 110, 111, 112, 113, 114, 115, 116, 117, 136, 137, 138, 139, 140, 141, 144, 145, 146, 147, 148, 151, 152, 158, 159, 161, 162, 163, 164, 165, 166, 167, 168, 169, 170, 171, 172, 179, 180, 181, 182, 183, 184, 185, 186, 187, 203, 204, 205, 206, 207, 208, 209, 218, 221, 222, 223, 225, 226, 227, 228, 229, 230, 231, 232, 233, 234, 235, 245, 246, 247, 248, 249, 250, 251, 252, 253, 254, 255, 256, 257, 258, 259, 260, 261, 262, 281, 282, 283, 284, 285, 286, 289], [0.08713, 0.06319, 0.5573, 0.6074, 0.4339, 0.0269, 0.5645, 0.02111, 0.3837, 0.2471, 0.148, 0.0761, 0.06371, 0.05816, 0.1147, 0.2028, 0.3522, 0.644, 0.6295, 0.5932, 0.716, 0.7349, 0.6737, 0.7416, 0.7862, 0.7102, 0.2279, 0.1216, 0.06838, 0.03932, 0.09956, 0.2406, 0.4554, 0.5385, 0.5673, 0.01043, 0.005389, 0.05677, 0.03817, 0.02802, 0.005233, 0.02407, 0.1262, 0.1065, 0.09857, 0.212, 0.1831, 0.1729, 0.3535, 0.3285, 0.3194, 0.7209, 0.7616, 0.7746, 0.7681, 0.7931, 0.7995, 0.7292, 0.7318, 0.7201, 0.2438, 0.2414, 0.2329, 0.1062, 0.1131, 0.1193, 0.04339, 0.05341, 0.06231, 0.02339, 0.03044, 0.04859, 0.002859, 0.006322, 0.02211, 0.009839, 0.08713, 0.06319, 0.5573, 0.6074, 0.4339, 0.0269, 0.5645, 0.02111, 0.3837, 0.2471, 0.148, 0.0761, 0.06371, 0.05816, 0.1147, 0.2028, 0.3522, 0.644, 0.6295, 0.5932, 0.716, 0.7349, 0.6737, 0.7416, 0.7862, 0.7102, 0.2279, 0.1216, 0.06838, 0.03932, 0.09956, 0.2406, 0.4554, 0.5385, 0.5673, 0.01043, 0.005389, 0.05677, 0.03817, 0.02802, 0.005233, 0.02407, 0.1262, 0.1065, 0.09857, 0.212, 0.1831, 0.1729, 0.3535, 0.3285, 0.3194, 0.7209, 0.7616, 0.7746, 0.7681, 0.7931, 0.7995, 0.7292, 0.7318, 0.7201, 0.2438, 0.2414, 0.2329, 0.1062, 0.1131, 0.1193, 0.04339, 0.05341, 0.06231, 0.02339, 0.03044, 0.04859, 0.002859, 0.006322, 0.02211, 0.009839]): _vg.add([_i], _w, 'REPLACE')
_vg = ob_seaweed.vertex_groups.new(name='Weed3')
for _i, _w in zip([2, 6, 7, 8, 11, 12, 13, 27, 34, 35, 36, 37, 38, 39, 40, 41, 42, 43, 44, 45, 55, 56, 57, 58, 59, 60, 61, 62, 63, 64, 65, 66, 67, 68, 69, 100, 101, 102, 103, 104, 105, 106, 107, 108, 109, 110, 111, 112, 113, 114, 115, 116, 117, 118, 119, 120, 121, 122, 123, 124, 125, 126, 147, 151, 152, 153, 156, 157, 158, 172, 179, 180, 181, 182, 183, 184, 185, 186, 187, 188, 189, 190, 200, 201, 202, 203, 204, 205, 206, 207, 208, 209, 210, 211, 212, 213, 214, 245, 246, 247, 248, 249, 250, 251, 252, 253, 254, 255, 256, 257, 258, 259, 260, 261, 262, 263, 264, 265, 266, 267, 268, 269, 270, 271], [0.01822, 0.4828, 0.4695, 0.03316, 0.04151, 0.4728, 0.3557, 0.009243, 0.1778, 0.09376, 0.05446, 0.03319, 0.08713, 0.2059, 0.6467, 0.6714, 0.6041, 0.3138, 0.1861, 0.0943, 0.08919, 0.1588, 0.2733, 0.6635, 0.737, 0.6619, 0.4689, 0.3895, 0.3591, 0.4723, 0.4777, 0.4796, 0.02935, 0.02834, 0.03212, 0.05116, 0.04128, 0.03407, 0.09341, 0.09096, 0.08989, 0.1815, 0.1887, 0.2018, 0.6655, 0.6649, 0.661, 0.7505, 0.7376, 0.7071, 0.6984, 0.6841, 0.6456, 0.2429, 0.2478, 0.2748, 0.135, 0.1361, 0.1554, 0.07681, 0.07535, 0.0822, 0.01822, 0.4828, 0.4695, 0.03316, 0.04151, 0.4728, 0.3557, 0.009243, 0.1778, 0.09376, 0.05446, 0.03319, 0.08713, 0.2059, 0.6467, 0.6714, 0.6041, 0.3138, 0.1861, 0.0943, 0.08919, 0.1588, 0.2733, 0.6635, 0.737, 0.6619, 0.4689, 0.3895, 0.3591, 0.4723, 0.4777, 0.4796, 0.02935, 0.02834, 0.03212, 0.05116, 0.04128, 0.03407, 0.09341, 0.09096, 0.08989, 0.1815, 0.1887, 0.2018, 0.6655, 0.6649, 0.661, 0.7505, 0.7376, 0.7071, 0.6984, 0.6841, 0.6456, 0.2429, 0.2478, 0.2748, 0.135, 0.1361, 0.1554, 0.07681, 0.07535, 0.0822]): _vg.add([_i], _w, 'REPLACE')
_vg = ob_seaweed.vertex_groups.new(name='Weed4')
for _i, _w in zip([6, 7, 8, 9, 10, 11, 12, 13, 40, 41, 42, 43, 44, 45, 46, 47, 48, 51, 52, 53, 54, 55, 56, 57, 58, 59, 60, 61, 62, 63, 64, 65, 66, 67, 68, 69, 70, 71, 72, 91, 109, 110, 111, 112, 113, 114, 115, 116, 117, 118, 119, 120, 121, 122, 123, 124, 125, 126, 127, 128, 129, 130, 131, 132, 133, 134, 135, 151, 152, 153, 154, 155, 156, 157, 158, 185, 186, 187, 188, 189, 190, 191, 192, 193, 196, 197, 198, 199, 200, 201, 202, 203, 204, 205, 206, 207, 208, 209, 210, 211, 212, 213, 214, 215, 216, 217, 236, 254, 255, 256, 257, 258, 259, 260, 261, 262, 263, 264, 265, 266, 267, 268, 269, 270, 271, 272, 273, 274, 275, 276, 277, 278, 279, 280], [0.05001, 0.4666, 0.5826, 0.01116, 0.05294, 0.5547, 0.4892, 0.02752, 0.1054, 0.1907, 0.309, 0.6201, 0.721, 0.731, 0.2538, 0.113, 0.055, 0.01853, 0.08578, 0.1509, 0.2914, 0.7345, 0.7555, 0.677, 0.2797, 0.1518, 0.07879, 0.03699, 0.02859, 0.02582, 0.4761, 0.4833, 0.4875, 0.6036, 0.608, 0.5931, 0.009827, 0.02261, 0.04078, 0.00677, 0.07256, 0.0756, 0.08719, 0.1319, 0.137, 0.1593, 0.2441, 0.2504, 0.2768, 0.7108, 0.7016, 0.6658, 0.7813, 0.7774, 0.7525, 0.751, 0.7538, 0.7438, 0.2878, 0.2773, 0.264, 0.1455, 0.1319, 0.1187, 0.07845, 0.06641, 0.05642, 0.05001, 0.4666, 0.5826, 0.01116, 0.05294, 0.5547, 0.4892, 0.02752, 0.1054, 0.1907, 0.309, 0.6201, 0.721, 0.731, 0.2538, 0.113, 0.055, 0.01853, 0.08578, 0.1509, 0.2914, 0.7345, 0.7555, 0.677, 0.2797, 0.1518, 0.07879, 0.03699, 0.02859, 0.02582, 0.4761, 0.4833, 0.4875, 0.6036, 0.608, 0.5931, 0.009827, 0.02261, 0.04078, 0.00677, 0.07256, 0.0756, 0.08719, 0.1319, 0.137, 0.1593, 0.2441, 0.2504, 0.2768, 0.7108, 0.7016, 0.6658, 0.7813, 0.7774, 0.7525, 0.751, 0.7538, 0.7438, 0.2878, 0.2773, 0.264, 0.1455, 0.1319, 0.1187, 0.07845, 0.06641, 0.05642]): _vg.add([_i], _w, 'REPLACE')
_vg = ob_seaweed.vertex_groups.new(name='Weed5')
for _i, _w in zip([4, 5, 8, 9, 10, 11, 28, 29, 30, 31, 32, 33, 43, 44, 45, 46, 47, 48, 49, 50, 51, 52, 53, 54, 55, 56, 57, 67, 68, 69, 70, 71, 72, 91, 92, 93, 94, 95, 96, 97, 98, 99, 118, 119, 120, 121, 122, 123, 124, 125, 126, 127, 128, 129, 130, 131, 132, 133, 134, 135, 149, 150, 153, 154, 155, 156, 173, 174, 175, 176, 177, 178, 188, 189, 190, 191, 192, 193, 194, 195, 196, 197, 198, 199, 200, 201, 202, 212, 213, 214, 215, 216, 217, 236, 237, 238, 239, 240, 241, 242, 243, 244, 263, 264, 265, 266, 267, 268, 269, 270, 271, 272, 273, 274, 275, 276, 277, 278, 279, 280], [0.9798, 0.9812, 0.3732, 0.9671, 0.943, 0.397, 0.9807, 0.9803, 0.9801, 0.9783, 0.9821, 0.9826, 0.03393, 0.0799, 0.1686, 0.7274, 0.8786, 0.9409, 0.9794, 0.9745, 0.9631, 0.9077, 0.8375, 0.6856, 0.1717, 0.07805, 0.02429, 0.3544, 0.3506, 0.3636, 0.9679, 0.961, 0.9512, 0.9695, 0.9755, 0.9791, 0.978, 0.9808, 0.9822, 0.9808, 0.9816, 0.9821, 0.02002, 0.0243, 0.03213, 0.07686, 0.07872, 0.08207, 0.168, 0.1665, 0.1689, 0.6905, 0.7025, 0.7169, 0.8435, 0.8583, 0.8726, 0.9156, 0.9286, 0.9394, 0.9798, 0.9812, 0.3732, 0.9671, 0.943, 0.397, 0.9807, 0.9803, 0.9801, 0.9783, 0.9821, 0.9826, 0.03393, 0.0799, 0.1686, 0.7274, 0.8786, 0.9409, 0.9794, 0.9745, 0.9631, 0.9077, 0.8375, 0.6856, 0.1717, 0.07805, 0.02429, 0.3544, 0.3506, 0.3636, 0.9679, 0.961, 0.9512, 0.9695, 0.9755, 0.9791, 0.978, 0.9808, 0.9822, 0.9808, 0.9816, 0.9821, 0.02002, 0.0243, 0.03213, 0.07686, 0.07872, 0.08207, 0.168, 0.1665, 0.1689, 0.6905, 0.7025, 0.7169, 0.8435, 0.8583, 0.8726, 0.9156, 0.9286, 0.9394]): _vg.add([_i], _w, 'REPLACE')
_m = ob_seaweed.modifiers.new('Armature', 'ARMATURE')
_m.object = ob_seaweedarm
ob_seaweedarm.location = (0.0, 0.0, 0.0)

# ---- collection membership
col_collection.objects.link(ob_seaweed)
col_collection.objects.link(ob_seaweedarm)

# ---- scene / render settings (as saved in the file)
scene.frame_start = 0; scene.frame_end = 47; scene.frame_set(0)
scene.render.engine = 'BLENDER_EEVEE_NEXT'
scene.cycles.sampling_pattern = 'TABULATED_SOBOL'
scene.cycles.use_light_tree = False
scene.view_settings.view_transform = 'Filmic'
bpy.context.view_layer.update()

# ---- added for rendering (the .blend has no active camera and no usable light): camera, sun
cam_auto = bpy.data.cameras.new('AutoCamera')
cam_auto.lens = 50.0
cam_auto.sensor_width = 36.0
cam_auto.clip_end = 1000.0
ob_auto_camera = bpy.data.objects.new('AutoCamera', cam_auto)
scene.collection.objects.link(ob_auto_camera)
ob_auto_camera.location = (2.7251, -3.32169, 3.24997)
ob_auto_camera.rotation_euler = (1.09748, -7.21219e-08, 0.694738)
scene.camera = ob_auto_camera
light_auto_sun = bpy.data.lights.new('AutoSun', 'SUN')
light_auto_sun.energy = 3.0
light_auto_sun.angle = 0.0523599
ob_auto_sun = bpy.data.objects.new('AutoSun', light_auto_sun)
scene.collection.objects.link(ob_auto_sun)
ob_auto_sun.rotation_euler = (0.872665, 0.174533, 0.523599)
bpy.context.view_layer.update()
